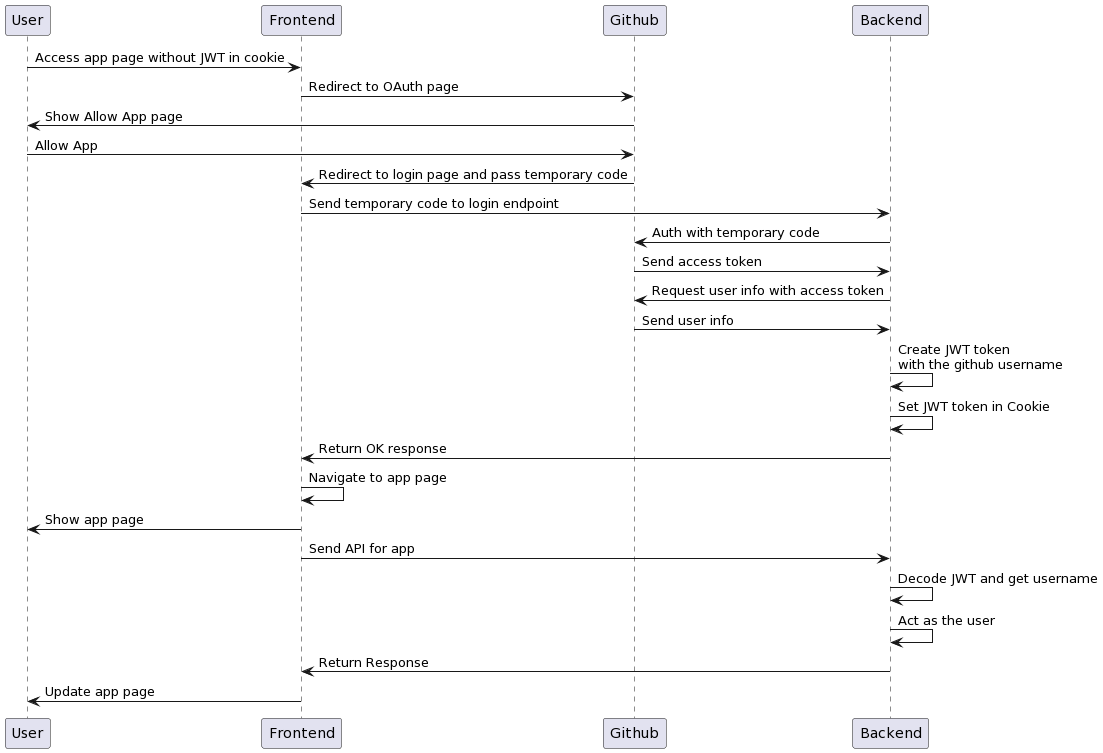

The diagram above was rendered by PlantUML. Its source (embedded in the PNG):
@startuml
User -> Frontend: Access app page without JWT in cookie
Frontend -> Github: Redirect to OAuth page
Github -> User: Show Allow App page
User-> Github: Allow App
Github -> Frontend: Redirect to login page and pass temporary code
Frontend -> Backend: Send temporary code to login endpoint
Backend -> Github: Auth with temporary code
Github -> Backend: Send access token
Backend -> Github: Request user info with access token
Github -> Backend: Send user info
Backend -> Backend: Create JWT token \nwith the github username
Backend -> Backend: Set JWT token in Cookie
Backend -> Frontend: Return OK response
Frontend -> Frontend: Navigate to app page
Frontend -> User: Show app page
Frontend -> Backend: Send API for app
Backend -> Backend: Decode JWT and get username
Backend -> Backend: Act as the user
Backend -> Frontend: Return Response
Frontend -> User: Update app page
@enduml